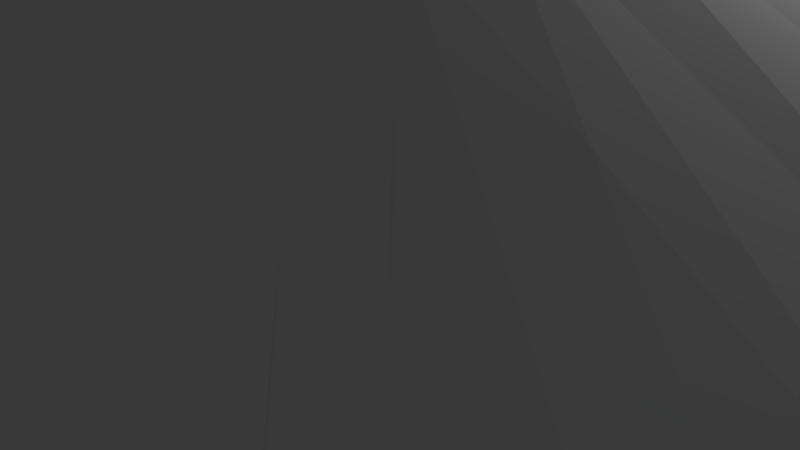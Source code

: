 # Source: 1.blend  (saved by Blender 2.75.0; exported with 4.5.12 LTS)
import bpy
from mathutils import Matrix  # noqa: F401  (used for matrix-valued properties, if any)

bpy.ops.wm.read_factory_settings(use_empty=True)
scene = bpy.context.scene
scene.name = 'Scene'

# ---- collections
col_collection_1 = bpy.data.collections.new('Collection 1'); scene.collection.children.link(col_collection_1)

# ---- world
world_world = bpy.data.worlds.new('World'); scene.world = world_world
world_world.color = (0.05088, 0.05088, 0.05088)
world_world.use_sun_shadow = False
world_world.sun_shadow_jitter_overblur = 0.0
world_world.cycles.sampling_method = 'MANUAL'
world_world.cycles.sample_map_resolution = 256

# ---- cameras
cam_camera = bpy.data.cameras.new('Camera')
cam_camera.clip_end = 100.0
cam_camera.lens = 35.0
cam_camera.sensor_width = 32.0
cam_camera.sensor_height = 18.0
cam_camera.ortho_scale = 7.314
cam_camera.dof.focus_distance = 0.0
cam_camera.dof.aperture_fstop = 128.0

# ---- lights
light_lamp = bpy.data.lights.new('Lamp', 'POINT')
light_lamp.transmission_factor = 0.0
light_lamp.cutoff_distance = 30.0
light_lamp.energy = 100.0
light_lamp.shadow_buffer_clip_start = 1.001
light_lamp.shadow_soft_size = 0.1
light_lamp.shadow_maximum_resolution = 0.006
light_lamp.use_absolute_resolution = True
light_lamp.cycles.use_multiple_importance_sampling = False

# ---- meshes
me_plane = bpy.data.meshes.new('Plane')
me_plane.from_pydata([(-7.967, -7.967, 0.4513), (7.967, -7.967, 0.2745), (-7.967, 7.967, 0.2745), (7.967, 7.967, 0.1619), (-7.967, 6.519, 0.6693), (-7.967, 5.07, 1.169), (-7.967, 3.622, 1.662), (-7.967, 0.7243, 2.267), (-7.967, -2.173, 2.185), (-7.967, -6.519, 0.9134), (-2.173, -7.967, 2.185), (0.7243, -7.967, 2.267), (3.622, -7.967, 1.662), (5.07, -7.967, 1.169), (6.519, -7.967, 0.6693), (7.967, 0.7243, 1.732), (7.967, 2.173, 1.551), (7.967, 3.622, 1.225), (7.967, 5.07, 0.8218), (7.967, 6.519, 0.4317), (6.519, 7.967, 0.4317), (5.07, 7.967, 0.8218), (3.622, 7.967, 1.225), (2.173, 7.967, 1.551), (0.7243, 7.967, 1.732), (-6.519, -6.519, 1.595), (-6.519, -5.07, 2.295), (-6.519, 5.07, 1.95), (-6.519, 6.519, 1.244), (-5.07, -6.519, 2.295), (-5.07, -3.622, 3.908), (-5.07, -0.7243, 4.588), (-5.07, 0.7243, 4.543), (-5.07, 3.622, 3.56), (-5.07, 5.07, 2.739), (-3.622, -5.07, 3.908), (-3.622, -3.622, 4.772), (-3.622, -2.173, 5.361), (-3.622, -0.7243, 5.573), (-3.622, 0.7243, 5.519), (-3.622, 2.173, 5.108), (-3.622, 5.07, 3.413), (-3.622, 6.519, 2.38), (-2.173, -3.622, 5.361), (-2.173, -2.173, 6.022), (-2.173, 0.7243, 6.203), (-2.173, 2.173, 5.737), (-2.173, 3.622, 4.913), (-0.7243, -0.7243, 6.526), (-0.7243, 0.7243, 6.458), (-0.7243, 2.173, 5.964), (-0.7243, 3.622, 5.108), (0.7243, -5.07, 4.543), (0.7243, -3.622, 5.519), (0.7243, -2.173, 6.203), (0.7243, -0.7243, 6.458), (0.7243, 0.7243, 6.392), (0.7243, 2.173, 5.906), (0.7243, 3.622, 5.059), (2.173, -3.622, 5.108), (2.173, -2.173, 5.737), (2.173, -0.7243, 5.964), (2.173, 0.7243, 5.906), (2.173, 2.173, 5.466), (2.173, 3.622, 4.679), (2.173, 5.07, 3.674), (3.622, -5.07, 3.56), (3.622, -2.173, 4.913), (3.622, -0.7243, 5.108), (3.622, 0.7243, 5.059), (3.622, 2.173, 4.679), (3.622, 5.07, 3.097), (3.622, 6.519, 2.132), (5.07, -6.519, 1.95), (5.07, -5.07, 2.739), (5.07, -3.622, 3.413), (5.07, 2.173, 3.674), (5.07, 3.622, 3.097), (6.519, -6.519, 1.244), (6.519, -3.622, 2.38), (6.519, 3.622, 2.132), (6.519, 6.519, 0.9453), (7.243, -7.967, 0.4513), (7.967, 7.243, 0.2745), (-7.243, 7.967, 0.4317), (-7.967, 7.243, 0.4513), (-7.967, 1.449, 2.185), (-7.967, -1.449, 2.267), (-7.967, -4.346, 1.662), (-7.967, -5.794, 1.169), (-7.243, -7.967, 0.6693), (-5.794, -7.967, 1.169), (-4.346, -7.967, 1.662), (-1.449, -7.967, 2.267), (1.449, -7.967, 2.185), (7.967, -7.243, 0.4317), (7.967, -5.794, 0.8218), (7.967, -4.346, 1.225), (7.967, -2.897, 1.551), (7.967, -1.449, 1.732), (7.243, 7.967, 0.2745), (-1.449, 7.967, 1.732), (-2.897, 7.967, 1.551), (-4.346, 7.967, 1.225), (-5.794, 7.967, 0.8218), (-6.519, 7.243, 0.9134), (-6.519, -5.794, 1.95), (-6.519, 4.346, 2.295), (-6.519, 5.794, 1.595), (-5.07, -5.794, 2.739), (-5.07, -4.346, 3.56), (-5.07, -1.449, 4.543), (-5.07, 2.897, 3.908), (-5.07, 5.794, 2.295), (-3.622, -7.243, 2.38), (-3.622, -5.794, 3.413), (-3.622, -2.897, 5.108), (-3.622, -1.449, 5.519), (-3.622, 1.449, 5.361), (-3.622, 2.897, 4.772), (-3.622, 4.346, 3.908), (-2.173, -4.346, 4.913), (-2.173, -2.897, 5.737), (-2.173, -1.449, 6.203), (-2.173, 2.98e-07, 6.265), (-2.173, 1.449, 6.022), (-2.173, 2.897, 5.361), (-0.7243, -1.449, 6.458), (-0.7243, 2.98e-07, 6.526), (-0.7243, 1.449, 6.265), (0.7243, -2.897, 5.906), (0.7243, -1.449, 6.392), (0.7243, 2.98e-07, 6.458), (0.7243, 1.449, 6.203), (2.173, -5.794, 3.674), (2.173, -4.346, 4.679), (2.173, -2.897, 5.466), (2.173, -1.449, 5.906), (2.173, 1.449, 5.737), (2.173, 2.897, 5.108), (3.622, 7.243, 1.662), (3.622, -7.243, 2.132), (3.622, -5.794, 3.097), (3.622, -2.897, 4.679), (3.622, -1.449, 5.059), (3.622, 1.449, 4.913), (3.622, 4.346, 3.56), (5.07, 7.243, 1.169), (5.07, -4.346, 3.097), (5.07, -2.897, 3.674), (5.07, 2.897, 3.413), (5.07, 4.346, 2.739), (5.07, 5.794, 1.95), (6.519, 7.243, 0.6693), (6.519, -4.346, 2.132), (6.519, 2.897, 2.38), (6.519, 5.794, 1.244), (-7.243, -6.519, 1.244), (-7.243, -3.622, 2.38), (-7.243, 3.622, 2.132), (-5.794, -6.519, 1.95), (-5.794, -5.07, 2.739), (-5.794, -3.622, 3.413), (-5.794, 2.173, 3.674), (-5.794, 3.622, 3.097), (-4.346, -5.07, 3.56), (-4.346, -2.173, 4.913), (-4.346, -0.7243, 5.108), (-4.346, 0.7243, 5.059), (-4.346, 2.173, 4.679), (-4.346, 5.07, 3.097), (-4.346, 6.519, 2.132), (-2.897, -3.622, 5.108), (-2.897, -2.173, 5.737), (-2.897, -0.7243, 5.964), (-2.897, 0.7243, 5.906), (-2.897, 2.173, 5.466), (-2.897, 3.622, 4.679), (-2.897, 5.07, 3.674), (-1.449, -5.07, 4.543), (-1.449, -3.622, 5.519), (-1.449, -2.173, 6.203), (-1.449, -0.7243, 6.458), (-1.449, 0.7243, 6.392), (-1.449, 2.173, 5.906), (-1.449, 3.622, 5.059), (1.788e-07, -5.07, 4.588), (1.192e-07, -3.622, 5.573), (5.96e-08, -2.173, 6.265), (0.0, -0.7243, 6.526), (-5.96e-08, 0.7243, 6.458), (-1.192e-07, 2.173, 5.964), (1.449, -3.622, 5.361), (1.449, -2.173, 6.022), (1.449, -0.7243, 6.265), (1.449, 0.7243, 6.203), (1.449, 2.173, 5.737), (1.449, 3.622, 4.913), (2.897, -5.07, 3.908), (2.897, -3.622, 4.772), (2.897, -2.173, 5.361), (2.897, 2.173, 5.108), (2.897, 5.07, 3.413), (2.897, 6.519, 2.38), (4.346, -6.519, 2.295), (4.346, -3.622, 3.908), (4.346, 3.622, 3.56), (4.346, 5.07, 2.739), (5.794, -6.519, 1.595), (5.794, -5.07, 2.295), (5.794, 5.07, 1.95), (5.794, 6.519, 1.244), (7.243, -6.519, 0.9134), (7.243, 3.622, 1.662), (7.243, 5.07, 1.169), (7.243, 6.519, 0.6693), (7.243, 5.794, 0.9134), (7.243, -4.346, 1.662), (7.243, -5.794, 1.169), (7.243, -7.243, 0.6693), (5.794, 4.346, 2.295), (5.794, -5.794, 1.95), (4.346, 5.794, 2.295), (4.346, 2.897, 3.908), (4.346, -4.346, 3.56), (4.346, -5.794, 2.739), (2.897, 4.346, 3.908), (2.897, 2.897, 4.772), (2.897, 1.449, 5.361), (2.897, -2.897, 5.108), (2.897, -5.794, 3.413), (2.897, -7.243, 2.38), (1.449, 2.897, 5.361), (1.449, 1.449, 6.022), (1.449, -1.449, 6.203), (1.449, -2.897, 5.737), (1.449, -4.346, 4.913), (-8.941e-08, 1.449, 6.265), (-2.98e-08, 2.98e-07, 6.526), (2.98e-08, -1.449, 6.458), (8.941e-08, -2.897, 5.964), (1.49e-07, -4.346, 5.108), (-1.449, 1.449, 6.203), (-1.449, 2.98e-07, 6.458), (-1.449, -1.449, 6.392), (-1.449, -2.897, 5.906), (-1.449, -4.346, 5.059), (-2.897, 2.897, 5.108), (-2.897, 1.449, 5.737), (-2.897, 2.98e-07, 5.964), (-2.897, -1.449, 5.906), (-2.897, -2.897, 5.466), (-2.897, -4.346, 4.679), (-2.897, -5.794, 3.674), (-4.346, 4.346, 3.56), (-4.346, 1.449, 4.913), (-4.346, -2.897, 4.679), (-4.346, -5.794, 3.097), (-4.346, -7.243, 2.132), (-5.794, 5.794, 1.95), (-5.794, 4.346, 2.739), (-5.794, 2.897, 3.413), (-5.794, -2.897, 3.674), (-5.794, -4.346, 3.097), (-7.243, 2.897, 2.38), (-7.243, -4.346, 2.132), (5.794, 7.243, 0.9134), (-4.346, 7.243, 1.662), (-5.794, 7.243, 1.169), (-7.243, 7.243, 0.6693), (7.243, 7.243, 0.4513)], [], [(270, 83, 3, 100), (96, 97, 217, 218), (16, 17, 213, 80, 155, 150, 76, 70, 145), (123, 124, 249, 174, 250), (160, 25, 106, 89, 9, 157, 90, 91), (191, 57, 58, 51, 50), (251, 122, 44, 173), (240, 188, 181, 245), (249, 124, 45, 175), (248, 125, 46, 176), (137, 144, 68, 61), (194, 61, 62, 195), (244, 127, 48, 182), (243, 128, 49, 183), (200, 67, 144, 137, 60), (5, 27, 108, 259, 268, 105, 28, 4), (111, 117, 38, 167, 31), (240, 130, 54, 188), (239, 131, 55, 189), (238, 132, 56, 190), (237, 133, 57, 191), (187, 240, 245, 180, 246, 241), (235, 136, 60, 193), (234, 137, 61, 194), (129, 237, 191, 50, 184, 242), (233, 138, 63, 196), (184, 50, 51, 185), (11, 52, 186, 241, 246, 179, 93), (186, 52, 53, 187, 241), (78, 212, 218, 221, 208, 73, 13, 14), (213, 17, 18, 214), (23, 197, 64, 65, 202, 203, 72, 140, 22), (99, 15, 69, 68, 144), (140, 147, 21, 22), (214, 18, 19, 215, 81, 156, 216), (24, 101, 185, 51, 58), (95, 96, 218, 212, 78, 14, 82, 219), (82, 1, 95, 219), (160, 29, 109, 257, 165, 35, 36, 30, 110, 263, 161, 26, 106, 25), (34, 113, 259, 108, 27, 107, 260, 164, 33, 112, 119, 120, 254, 170), (61, 68, 69, 62), (101, 102, 47, 185), (179, 10, 93), (226, 146, 71, 207, 222, 152, 147, 140, 72, 203, 202, 65, 64, 197, 232, 139, 227), (63, 201, 227, 139), (70, 76, 150, 155, 80, 213, 214, 210, 220, 151, 77, 206, 223, 227, 201, 228, 145), (138, 228, 201, 63), (57, 196, 232, 197, 58), (0, 90, 157, 9), (62, 69, 145, 228, 138), (136, 229, 200, 60), (59, 199, 229, 136), (75, 149, 143, 67, 200, 229, 199, 205, 224, 148, 74, 209, 221, 218, 217, 154, 79), (134, 230, 231, 141, 12, 13, 73, 204, 225, 142, 66, 198, 199, 59, 192, 236, 135), (69, 15, 16, 145), (46, 184, 185, 47, 126), (196, 63, 139, 232), (133, 233, 196, 57), (56, 195, 233, 133), (195, 62, 138, 233), (190, 56, 133, 237, 129, 49), (131, 234, 194, 55), (54, 193, 234, 131), (193, 60, 137, 234), (130, 235, 193, 54), (53, 192, 235, 130), (192, 59, 136, 235), (134, 135, 236, 192, 53, 52, 94, 12, 141, 231, 230), (7, 32, 86), (178, 177, 47, 102, 103, 267, 171, 42, 41), (211, 266, 147, 152, 222, 207, 71, 146, 226, 227, 223, 206, 77, 151, 220, 210, 214, 216, 156, 81), (128, 238, 190, 49), (48, 189, 238, 128), (189, 55, 132, 238), (127, 239, 189, 48), (55, 194, 195, 56, 132), (188, 54, 131, 239), (187, 53, 130, 240), (23, 24, 58, 197), (125, 242, 184, 46), (45, 183, 242, 125), (183, 49, 129, 242), (124, 243, 183, 45), (181, 188, 239, 127, 244), (182, 48, 128, 243), (44, 181, 244, 123), (122, 245, 181, 44), (43, 180, 245, 122), (10, 179, 246, 180, 43, 121, 252, 253, 115, 114, 258, 92), (8, 111, 87), (177, 178, 41, 42, 171, 267, 268, 259, 113, 34, 170, 254, 120, 119, 247, 126, 47), (40, 176, 247, 119), (176, 46, 126, 247), (118, 248, 176, 40), (39, 175, 248, 118), (175, 45, 125, 248), (117, 250, 174, 38), (37, 173, 250, 117), (173, 44, 123, 250), (116, 251, 173, 37), (36, 172, 251, 116), (172, 43, 122, 251), (115, 253, 252, 121, 43, 172, 36, 35, 165, 257, 109, 29, 160, 91, 92, 258, 114), (32, 168, 39, 118, 255, 169, 163, 261, 264, 159, 6, 86), (163, 169, 255, 118, 40, 119, 112, 33, 164, 260, 107, 27, 5, 6, 159, 264, 261), (111, 31, 167, 168, 32, 7, 87), (262, 256, 166, 37, 117, 111, 8, 88, 265, 158, 162), (30, 36, 116, 37, 166, 256, 262, 162, 158, 265, 88, 89, 106, 26, 161, 263, 110), (204, 73, 208, 221, 209, 74, 148, 224, 205, 199, 198, 66, 142, 225), (52, 11, 94), (38, 174, 249, 175, 39, 168, 167), (123, 244, 182, 243, 124), (97, 98, 67, 143, 149, 75, 79, 154, 217), (267, 103, 104, 268), (67, 98, 99, 144), (147, 266, 211, 81, 215, 270, 153, 20, 21), (85, 269, 84, 2), (105, 268, 104, 84, 269, 85, 4, 28), (153, 270, 100, 20), (215, 19, 83, 270)])
me_plane.use_remesh_preserve_volume = False
me_plane.use_remesh_preserve_attributes = False
me_plane.use_mirror_vertex_groups = False
me_plane.update()

# ---- objects
ob_plane = bpy.data.objects.new('Plane', me_plane)
ob_lamp = bpy.data.objects.new('Lamp', light_lamp)
ob_camera = bpy.data.objects.new('Camera', cam_camera)

# ---- transforms, parenting, visibility, modifiers, constraints
ob_plane.location = (0.0, 0.0, 0.0)
ob_plane.lineart.crease_threshold = 0.0
ob_lamp.location = (4.076, 1.005, 5.904)
ob_lamp.rotation_euler = (0.6503, 0.05522, 1.866)
ob_lamp.lock_rotations_4d = False
ob_lamp.empty_display_type = 'ARROWS'
ob_lamp.color = (0.0, 0.0, 0.0, 0.0)
ob_lamp.lineart.crease_threshold = 0.0
ob_camera.location = (7.481, -6.508, 5.344)
ob_camera.rotation_euler = (1.109, 0.01082, 0.8149)
ob_camera.lock_rotations_4d = False
ob_camera.empty_display_type = 'ARROWS'
ob_camera.color = (0.0, 0.0, 0.0, 0.0)
ob_camera.display_type = 'WIRE'
ob_camera.lineart.crease_threshold = 0.0

# ---- collection membership
col_collection_1.objects.link(ob_plane)
col_collection_1.objects.link(ob_lamp)
col_collection_1.objects.link(ob_camera)

# ---- scene / render settings (as saved in the file)
scene.camera = ob_camera
scene.frame_start = 1; scene.frame_end = 250; scene.frame_set(1)
scene.render.engine = 'BLENDER_EEVEE_NEXT'
scene.render.resolution_percentage = 50
scene.render.dither_intensity = 0.0
scene.cycles.use_denoising = False
scene.cycles.samples = 10
scene.cycles.sampling_pattern = 'TABULATED_SOBOL'
scene.cycles.light_sampling_threshold = 0.0
scene.cycles.use_adaptive_sampling = False
scene.cycles.use_light_tree = False
scene.cycles.blur_glossy = 0.0
scene.cycles.pixel_filter_type = 'GAUSSIAN'
scene.cycles.sample_clamp_indirect = 0.0
scene.view_settings.view_transform = 'Standard'
bpy.context.view_layer.update()
